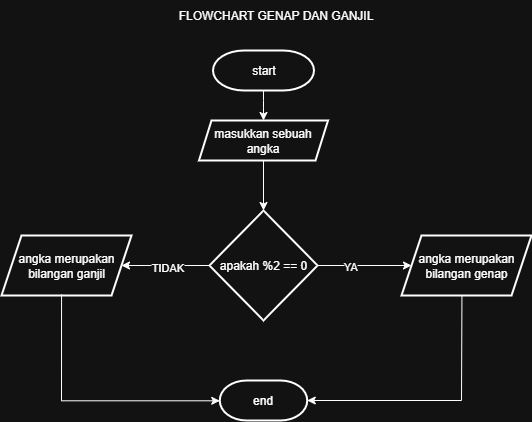

The diagram above was exported from draw.io. Its source (the exported page's mxGraphModel, read from the mxfile embedded in the PNG):
<mxGraphModel dx="1090" dy="596" grid="1" gridSize="10" guides="1" tooltips="1" connect="1" arrows="1" fold="1" page="1" pageScale="1" pageWidth="827" pageHeight="1169" math="0" shadow="0">
  <root>
    <mxCell id="0" />
    <mxCell id="1" parent="0" />
    <mxCell id="pdSsf7O-vy9dASg9vKgS-1" value="FLOWCHART GENAP DAN GANJIL" style="text;html=1;align=center;verticalAlign=middle;resizable=0;points=[];autosize=1;strokeColor=none;fillColor=none;" vertex="1" parent="1">
      <mxGeometry x="304" y="80" width="220" height="30" as="geometry" />
    </mxCell>
    <mxCell id="pdSsf7O-vy9dASg9vKgS-7" value="" style="edgeStyle=orthogonalEdgeStyle;orthogonalLoop=1;jettySize=auto;html=1;" edge="1" parent="1" source="pdSsf7O-vy9dASg9vKgS-3" target="pdSsf7O-vy9dASg9vKgS-6">
      <mxGeometry relative="1" as="geometry" />
    </mxCell>
    <mxCell id="pdSsf7O-vy9dASg9vKgS-3" value="start" style="strokeWidth=2;html=1;shape=mxgraph.flowchart.terminator;whiteSpace=wrap;" vertex="1" parent="1">
      <mxGeometry x="351.5" y="130" width="101" height="40" as="geometry" />
    </mxCell>
    <mxCell id="pdSsf7O-vy9dASg9vKgS-11" value="" style="edgeStyle=orthogonalEdgeStyle;orthogonalLoop=1;jettySize=auto;html=1;entryX=0.5;entryY=0;entryDx=0;entryDy=0;" edge="1" parent="1" source="pdSsf7O-vy9dASg9vKgS-6" target="pdSsf7O-vy9dASg9vKgS-12">
      <mxGeometry relative="1" as="geometry">
        <mxPoint x="401.9999999999998" y="270" as="targetPoint" />
      </mxGeometry>
    </mxCell>
    <mxCell id="pdSsf7O-vy9dASg9vKgS-6" value="masukkan sebuah angka" style="shape=parallelogram;perimeter=parallelogramPerimeter;whiteSpace=wrap;html=1;fixedSize=1;strokeWidth=2;size=12.500000000000114;" vertex="1" parent="1">
      <mxGeometry x="337.5" y="200" width="129" height="40" as="geometry" />
    </mxCell>
    <mxCell id="pdSsf7O-vy9dASg9vKgS-17" value="" style="edgeStyle=orthogonalEdgeStyle;orthogonalLoop=1;jettySize=auto;html=1;" edge="1" parent="1" source="pdSsf7O-vy9dASg9vKgS-12" target="pdSsf7O-vy9dASg9vKgS-16">
      <mxGeometry relative="1" as="geometry" />
    </mxCell>
    <mxCell id="pdSsf7O-vy9dASg9vKgS-23" value="TIDAK" style="edgeLabel;html=1;align=center;verticalAlign=middle;resizable=0;points=[];" vertex="1" connectable="0" parent="pdSsf7O-vy9dASg9vKgS-17">
      <mxGeometry x="-0.0342" y="1" relative="1" as="geometry">
        <mxPoint as="offset" />
      </mxGeometry>
    </mxCell>
    <mxCell id="pdSsf7O-vy9dASg9vKgS-19" value="" style="edgeStyle=orthogonalEdgeStyle;orthogonalLoop=1;jettySize=auto;html=1;" edge="1" parent="1" source="pdSsf7O-vy9dASg9vKgS-12" target="pdSsf7O-vy9dASg9vKgS-18">
      <mxGeometry relative="1" as="geometry" />
    </mxCell>
    <mxCell id="pdSsf7O-vy9dASg9vKgS-24" value="YA" style="edgeLabel;html=1;align=center;verticalAlign=middle;resizable=0;points=[];" vertex="1" connectable="0" parent="pdSsf7O-vy9dASg9vKgS-19">
      <mxGeometry x="-0.3095" relative="1" as="geometry">
        <mxPoint as="offset" />
      </mxGeometry>
    </mxCell>
    <mxCell id="pdSsf7O-vy9dASg9vKgS-12" value="apakah %2 == 0" style="rhombus;whiteSpace=wrap;html=1;rounded=1;absoluteArcSize=1;arcSize=0;strokeWidth=2;" vertex="1" parent="1">
      <mxGeometry x="348" y="290" width="108" height="110" as="geometry" />
    </mxCell>
    <mxCell id="pdSsf7O-vy9dASg9vKgS-16" value="angka merupakan bilangan ganjil" style="shape=parallelogram;perimeter=parallelogramPerimeter;whiteSpace=wrap;html=1;fixedSize=1;rounded=1;absoluteArcSize=1;arcSize=0;strokeWidth=2;size=20;" vertex="1" parent="1">
      <mxGeometry x="140" y="315" width="130" height="60" as="geometry" />
    </mxCell>
    <mxCell id="pdSsf7O-vy9dASg9vKgS-18" value="angka merupakan bilangan genap" style="shape=parallelogram;perimeter=parallelogramPerimeter;whiteSpace=wrap;html=1;fixedSize=1;rounded=1;absoluteArcSize=1;arcSize=0;strokeWidth=2;" vertex="1" parent="1">
      <mxGeometry x="540" y="315" width="130" height="60" as="geometry" />
    </mxCell>
    <mxCell id="pdSsf7O-vy9dASg9vKgS-20" value="end" style="strokeWidth=2;html=1;shape=mxgraph.flowchart.terminator;whiteSpace=wrap;" vertex="1" parent="1">
      <mxGeometry x="358.25" y="460" width="87.5" height="40" as="geometry" />
    </mxCell>
    <mxCell id="pdSsf7O-vy9dASg9vKgS-21" value="" style="edgeStyle=none;orthogonalLoop=1;jettySize=auto;html=1;rounded=0;exitX=0.465;exitY=1.003;exitDx=0;exitDy=0;exitPerimeter=0;" edge="1" parent="1" source="pdSsf7O-vy9dASg9vKgS-18" target="pdSsf7O-vy9dASg9vKgS-20">
      <mxGeometry width="100" relative="1" as="geometry">
        <mxPoint x="580" y="490" as="sourcePoint" />
        <mxPoint x="470" y="610" as="targetPoint" />
        <Array as="points">
          <mxPoint x="600" y="480" />
        </Array>
      </mxGeometry>
    </mxCell>
    <mxCell id="pdSsf7O-vy9dASg9vKgS-22" value="" style="edgeStyle=none;orthogonalLoop=1;jettySize=auto;html=1;rounded=0;entryX=0;entryY=0.5;entryDx=0;entryDy=0;entryPerimeter=0;exitX=0.462;exitY=0.98;exitDx=0;exitDy=0;exitPerimeter=0;" edge="1" parent="1" source="pdSsf7O-vy9dASg9vKgS-16">
      <mxGeometry width="100" relative="1" as="geometry">
        <mxPoint x="195.51" y="375.00000000000006" as="sourcePoint" />
        <mxPoint x="358.25" y="480.3" as="targetPoint" />
        <Array as="points">
          <mxPoint x="200" y="480.3" />
        </Array>
      </mxGeometry>
    </mxCell>
  </root>
</mxGraphModel>